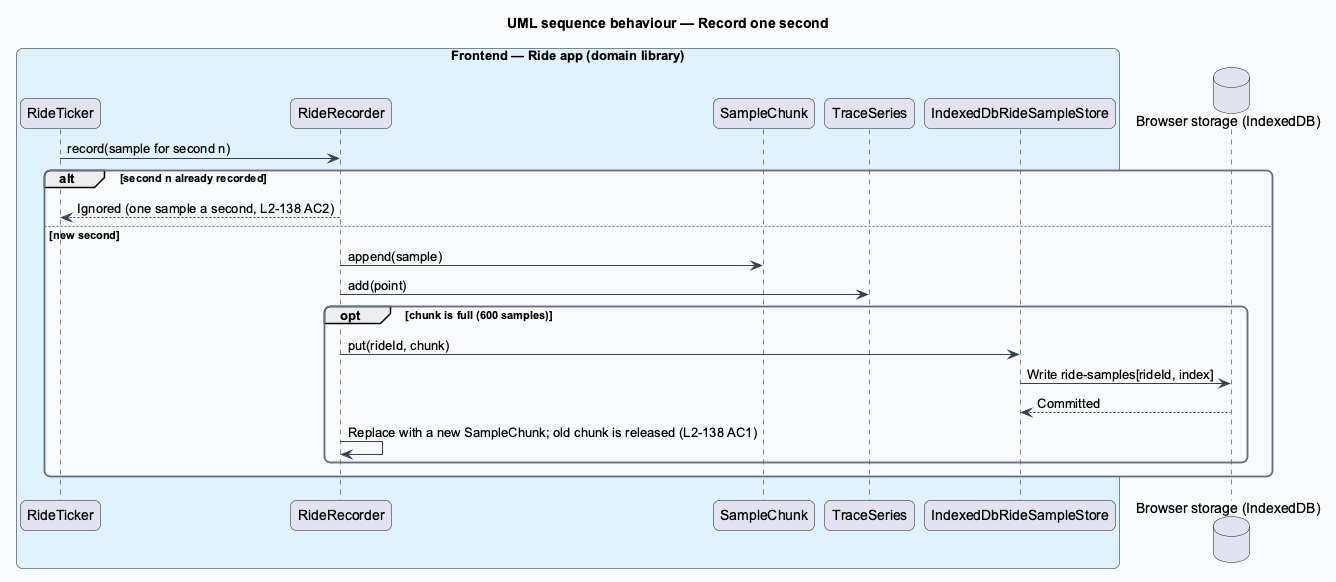

The diagram above was rendered by PlantUML. Its source (embedded in the PNG):
@startuml
title UML sequence behaviour — Record one second
skinparam backgroundColor #FFFFFF
skinparam shadowing false
skinparam roundcorner 12
skinparam defaultFontName Arial
skinparam ArrowColor #344054
skinparam rectangle {
  BorderColor #344054
  FontColor #101828
}
skinparam package {
  BorderColor #667085
  FontColor #101828
  BackgroundColor #F9FAFB
}
box "Frontend — Ride app (domain library)" #E0F2FE
  participant "RideTicker" as ticker
  participant "RideRecorder" as recorder
  participant "SampleChunk" as chunk
  participant "TraceSeries" as series
  participant "IndexedDbRideSampleStore" as store
end box
database "Browser storage (IndexedDB)" as idb
ticker -> recorder : record(sample for second n)
alt second n already recorded
  recorder --> ticker : Ignored (one sample a second, L2-138 AC2)
else new second
  recorder -> chunk : append(sample)
  recorder -> series : add(point)
  opt chunk is full (600 samples)
    recorder -> store : put(rideId, chunk)
    store -> idb : Write ride-samples[rideId, index]
    idb --> store : Committed
    recorder -> recorder : Replace with a new SampleChunk; old chunk is released (L2-138 AC1)
  end
end
@enduml